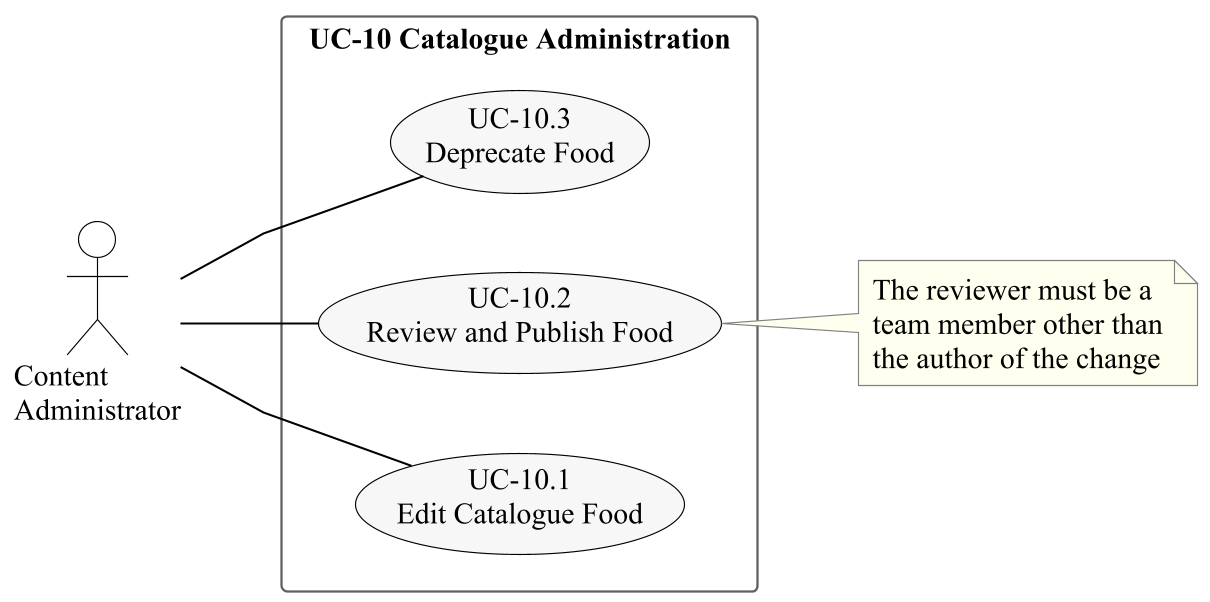

The diagram above was rendered by PlantUML. Its source (embedded in the PNG):
@startuml
!include style.iuml
left to right direction
actor "Content\nAdministrator" as Admin
rectangle "UC-10 Catalogue Administration" {
  usecase "UC-10.1\nEdit Catalogue Food" as UC101
  usecase "UC-10.2\nReview and Publish Food" as UC102
  usecase "UC-10.3\nDeprecate Food" as UC103
}
Admin -- UC101
Admin -- UC102
Admin -- UC103
note right of UC102 : The reviewer must be a\nteam member other than\nthe author of the change
@enduml